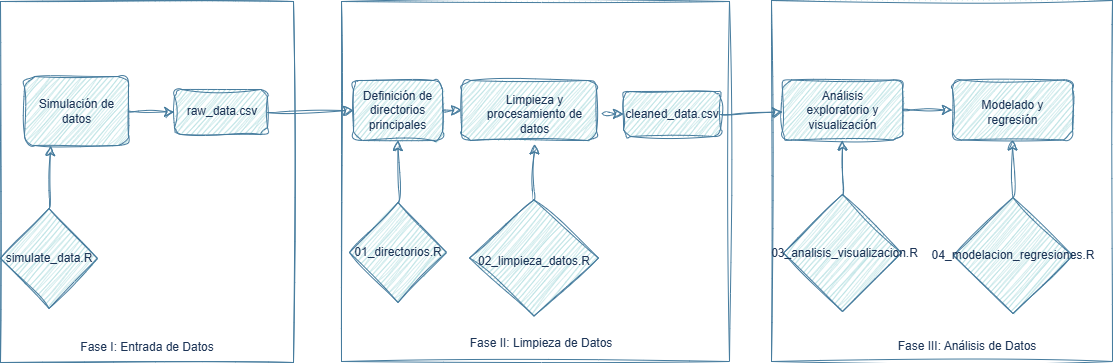

The diagram above was exported from draw.io. Its source (the exported page's mxGraphModel, read from the mxfile embedded in the PNG):
<mxGraphModel dx="1339" dy="1497" grid="0" gridSize="10" guides="1" tooltips="1" connect="1" arrows="1" fold="1" page="0" pageScale="1" pageWidth="850" pageHeight="1100" math="0" shadow="0">
  <root>
    <mxCell id="0" />
    <mxCell id="1" parent="0" />
    <mxCell id="erT3RZfzkOFj9QoUBPdU-1" value="" style="swimlane;startSize=0;labelBackgroundColor=none;fillColor=#A8DADC;strokeColor=#457B9D;fontColor=#1D3557;sketch=1;curveFitting=1;jiggle=2;" vertex="1" parent="1">
      <mxGeometry x="-300" y="-80" width="293" height="361" as="geometry" />
    </mxCell>
    <mxCell id="erT3RZfzkOFj9QoUBPdU-4" value="" style="rhombus;whiteSpace=wrap;html=1;labelBackgroundColor=none;fillColor=#A8DADC;strokeColor=#457B9D;fontColor=#1D3557;sketch=1;curveFitting=1;jiggle=2;" vertex="1" parent="erT3RZfzkOFj9QoUBPdU-1">
      <mxGeometry y="207" width="97" height="100" as="geometry" />
    </mxCell>
    <mxCell id="erT3RZfzkOFj9QoUBPdU-8" value="" style="rounded=1;whiteSpace=wrap;html=1;labelBackgroundColor=none;fillColor=#A8DADC;strokeColor=#457B9D;fontColor=#1D3557;sketch=1;curveFitting=1;jiggle=2;" vertex="1" parent="erT3RZfzkOFj9QoUBPdU-1">
      <mxGeometry x="24" y="75" width="104" height="69" as="geometry" />
    </mxCell>
    <mxCell id="erT3RZfzkOFj9QoUBPdU-11" value="Fase I: Entrada de Datos" style="text;html=1;align=center;verticalAlign=middle;whiteSpace=wrap;rounded=0;labelBackgroundColor=none;fontColor=#1D3557;sketch=1;curveFitting=1;jiggle=2;" vertex="1" parent="erT3RZfzkOFj9QoUBPdU-1">
      <mxGeometry x="65.5" y="331" width="162" height="30" as="geometry" />
    </mxCell>
    <mxCell id="erT3RZfzkOFj9QoUBPdU-14" value="simulate_data.R" style="text;html=1;align=center;verticalAlign=middle;whiteSpace=wrap;rounded=0;labelBackgroundColor=none;fontColor=#1D3557;sketch=1;curveFitting=1;jiggle=2;" vertex="1" parent="erT3RZfzkOFj9QoUBPdU-1">
      <mxGeometry x="18.5" y="242" width="60" height="30" as="geometry" />
    </mxCell>
    <mxCell id="erT3RZfzkOFj9QoUBPdU-18" value="" style="endArrow=classic;html=1;rounded=0;fontSize=12;startSize=8;endSize=8;curved=1;entryX=0.25;entryY=1;entryDx=0;entryDy=0;exitX=0.5;exitY=0;exitDx=0;exitDy=0;labelBackgroundColor=none;strokeColor=#457B9D;fontColor=default;sketch=1;curveFitting=1;jiggle=2;" edge="1" parent="erT3RZfzkOFj9QoUBPdU-1" source="erT3RZfzkOFj9QoUBPdU-4" target="erT3RZfzkOFj9QoUBPdU-8">
      <mxGeometry width="50" height="50" relative="1" as="geometry">
        <mxPoint x="326" y="201" as="sourcePoint" />
        <mxPoint x="376" y="151" as="targetPoint" />
      </mxGeometry>
    </mxCell>
    <mxCell id="erT3RZfzkOFj9QoUBPdU-22" value="Simulación de datos" style="text;html=1;align=center;verticalAlign=middle;whiteSpace=wrap;rounded=0;labelBackgroundColor=none;fontColor=#1D3557;sketch=1;curveFitting=1;jiggle=2;" vertex="1" parent="erT3RZfzkOFj9QoUBPdU-1">
      <mxGeometry x="26.5" y="94.5" width="99" height="30" as="geometry" />
    </mxCell>
    <mxCell id="erT3RZfzkOFj9QoUBPdU-23" value="" style="rounded=1;whiteSpace=wrap;html=1;labelBackgroundColor=none;fillColor=#A8DADC;strokeColor=#457B9D;fontColor=#1D3557;sketch=1;curveFitting=1;jiggle=2;" vertex="1" parent="erT3RZfzkOFj9QoUBPdU-1">
      <mxGeometry x="174" y="88" width="93" height="45" as="geometry" />
    </mxCell>
    <mxCell id="erT3RZfzkOFj9QoUBPdU-24" value="raw_data.csv" style="text;html=1;align=center;verticalAlign=middle;whiteSpace=wrap;rounded=0;labelBackgroundColor=none;fontColor=#1D3557;sketch=1;curveFitting=1;jiggle=2;" vertex="1" parent="erT3RZfzkOFj9QoUBPdU-1">
      <mxGeometry x="192" y="94.5" width="60" height="30" as="geometry" />
    </mxCell>
    <mxCell id="erT3RZfzkOFj9QoUBPdU-25" value="" style="endArrow=classic;html=1;rounded=0;fontSize=12;startSize=8;endSize=8;curved=1;exitX=1;exitY=0.5;exitDx=0;exitDy=0;entryX=0;entryY=0.5;entryDx=0;entryDy=0;labelBackgroundColor=none;strokeColor=#457B9D;fontColor=default;sketch=1;curveFitting=1;jiggle=2;" edge="1" parent="erT3RZfzkOFj9QoUBPdU-1" source="erT3RZfzkOFj9QoUBPdU-8" target="erT3RZfzkOFj9QoUBPdU-23">
      <mxGeometry width="50" height="50" relative="1" as="geometry">
        <mxPoint x="407" y="303" as="sourcePoint" />
        <mxPoint x="457" y="253" as="targetPoint" />
      </mxGeometry>
    </mxCell>
    <mxCell id="erT3RZfzkOFj9QoUBPdU-2" value="" style="swimlane;startSize=0;labelBackgroundColor=none;fillColor=#A8DADC;strokeColor=#457B9D;fontColor=#1D3557;sketch=1;curveFitting=1;jiggle=2;" vertex="1" parent="1">
      <mxGeometry x="41" y="-80" width="388" height="360" as="geometry" />
    </mxCell>
    <mxCell id="erT3RZfzkOFj9QoUBPdU-5" value="" style="rhombus;whiteSpace=wrap;html=1;labelBackgroundColor=none;fillColor=#A8DADC;strokeColor=#457B9D;fontColor=#1D3557;sketch=1;curveFitting=1;jiggle=2;" vertex="1" parent="erT3RZfzkOFj9QoUBPdU-2">
      <mxGeometry x="128" y="198.5" width="129" height="116" as="geometry" />
    </mxCell>
    <mxCell id="erT3RZfzkOFj9QoUBPdU-9" value="" style="rounded=1;whiteSpace=wrap;html=1;labelBackgroundColor=none;fillColor=#A8DADC;strokeColor=#457B9D;fontColor=#1D3557;sketch=1;curveFitting=1;jiggle=2;" vertex="1" parent="erT3RZfzkOFj9QoUBPdU-2">
      <mxGeometry x="120" y="79" width="135" height="60" as="geometry" />
    </mxCell>
    <mxCell id="erT3RZfzkOFj9QoUBPdU-12" value="Fase II: Limpieza de Datos" style="text;html=1;align=center;verticalAlign=middle;whiteSpace=wrap;rounded=0;labelBackgroundColor=none;fontColor=#1D3557;sketch=1;curveFitting=1;jiggle=2;" vertex="1" parent="erT3RZfzkOFj9QoUBPdU-2">
      <mxGeometry x="118.5" y="327" width="162" height="30" as="geometry" />
    </mxCell>
    <mxCell id="erT3RZfzkOFj9QoUBPdU-15" value="02_limpieza_datos.R" style="text;html=1;align=center;verticalAlign=middle;whiteSpace=wrap;rounded=0;labelBackgroundColor=none;fontColor=#1D3557;sketch=1;curveFitting=1;jiggle=2;" vertex="1" parent="erT3RZfzkOFj9QoUBPdU-2">
      <mxGeometry x="162.5" y="245" width="60" height="30" as="geometry" />
    </mxCell>
    <mxCell id="erT3RZfzkOFj9QoUBPdU-19" value="" style="endArrow=classic;html=1;rounded=0;fontSize=12;startSize=8;endSize=8;curved=1;entryX=0.5;entryY=1;entryDx=0;entryDy=0;exitX=0.5;exitY=0;exitDx=0;exitDy=0;labelBackgroundColor=none;strokeColor=#457B9D;fontColor=default;sketch=1;curveFitting=1;jiggle=2;" edge="1" parent="erT3RZfzkOFj9QoUBPdU-2" source="erT3RZfzkOFj9QoUBPdU-5">
      <mxGeometry width="50" height="50" relative="1" as="geometry">
        <mxPoint x="183" y="205" as="sourcePoint" />
        <mxPoint x="193" y="142.5" as="targetPoint" />
      </mxGeometry>
    </mxCell>
    <mxCell id="erT3RZfzkOFj9QoUBPdU-28" value="Limpieza y procesamiento de datos" style="text;html=1;align=center;verticalAlign=middle;whiteSpace=wrap;rounded=0;labelBackgroundColor=none;fontColor=#1D3557;sketch=1;curveFitting=1;jiggle=2;" vertex="1" parent="erT3RZfzkOFj9QoUBPdU-2">
      <mxGeometry x="143.5" y="97.5" width="99" height="30" as="geometry" />
    </mxCell>
    <mxCell id="erT3RZfzkOFj9QoUBPdU-33" value="" style="rounded=1;whiteSpace=wrap;html=1;labelBackgroundColor=none;fillColor=#A8DADC;strokeColor=#457B9D;fontColor=#1D3557;sketch=1;curveFitting=1;jiggle=2;" vertex="1" parent="erT3RZfzkOFj9QoUBPdU-2">
      <mxGeometry x="282" y="90" width="97" height="45" as="geometry" />
    </mxCell>
    <mxCell id="erT3RZfzkOFj9QoUBPdU-34" value="" style="endArrow=classic;html=1;rounded=0;fontSize=12;startSize=8;endSize=8;curved=1;exitX=1;exitY=0.5;exitDx=0;exitDy=0;labelBackgroundColor=none;strokeColor=#457B9D;fontColor=default;sketch=1;curveFitting=1;jiggle=2;" edge="1" parent="erT3RZfzkOFj9QoUBPdU-2" target="erT3RZfzkOFj9QoUBPdU-33">
      <mxGeometry width="50" height="50" relative="1" as="geometry">
        <mxPoint x="260.5" y="112.5" as="sourcePoint" />
        <mxPoint x="450" y="113" as="targetPoint" />
      </mxGeometry>
    </mxCell>
    <mxCell id="erT3RZfzkOFj9QoUBPdU-35" value="cleaned_data.csv" style="text;html=1;align=center;verticalAlign=middle;whiteSpace=wrap;rounded=0;labelBackgroundColor=none;fontColor=#1D3557;sketch=1;curveFitting=1;jiggle=2;" vertex="1" parent="erT3RZfzkOFj9QoUBPdU-2">
      <mxGeometry x="300.5" y="97.5" width="60" height="30" as="geometry" />
    </mxCell>
    <mxCell id="erT3RZfzkOFj9QoUBPdU-38" value="Definición de directorios principales" style="rounded=1;whiteSpace=wrap;html=1;labelBackgroundColor=none;fillColor=#A8DADC;strokeColor=#457B9D;fontColor=#1D3557;sketch=1;curveFitting=1;jiggle=2;" vertex="1" parent="erT3RZfzkOFj9QoUBPdU-2">
      <mxGeometry x="12" y="79" width="89" height="60" as="geometry" />
    </mxCell>
    <mxCell id="erT3RZfzkOFj9QoUBPdU-40" value="" style="endArrow=classic;html=1;rounded=0;fontSize=12;startSize=8;endSize=8;curved=1;entryX=0;entryY=0.5;entryDx=0;entryDy=0;exitX=1;exitY=0.5;exitDx=0;exitDy=0;labelBackgroundColor=none;strokeColor=#457B9D;fontColor=default;sketch=1;curveFitting=1;jiggle=2;" edge="1" parent="erT3RZfzkOFj9QoUBPdU-2" source="erT3RZfzkOFj9QoUBPdU-38" target="erT3RZfzkOFj9QoUBPdU-9">
      <mxGeometry width="50" height="50" relative="1" as="geometry">
        <mxPoint x="-26" y="302" as="sourcePoint" />
        <mxPoint x="24" y="252" as="targetPoint" />
      </mxGeometry>
    </mxCell>
    <mxCell id="erT3RZfzkOFj9QoUBPdU-41" value="" style="rhombus;whiteSpace=wrap;html=1;labelBackgroundColor=none;fillColor=#A8DADC;strokeColor=#457B9D;fontColor=#1D3557;sketch=1;curveFitting=1;jiggle=2;" vertex="1" parent="erT3RZfzkOFj9QoUBPdU-2">
      <mxGeometry x="8" y="201" width="97" height="100" as="geometry" />
    </mxCell>
    <mxCell id="erT3RZfzkOFj9QoUBPdU-43" value="" style="endArrow=classic;html=1;rounded=0;fontSize=12;startSize=8;endSize=8;curved=1;entryX=0.5;entryY=1;entryDx=0;entryDy=0;labelBackgroundColor=none;strokeColor=#457B9D;fontColor=default;sketch=1;curveFitting=1;jiggle=2;" edge="1" parent="erT3RZfzkOFj9QoUBPdU-2" source="erT3RZfzkOFj9QoUBPdU-41" target="erT3RZfzkOFj9QoUBPdU-38">
      <mxGeometry width="50" height="50" relative="1" as="geometry">
        <mxPoint x="-26" y="302" as="sourcePoint" />
        <mxPoint x="24" y="252" as="targetPoint" />
      </mxGeometry>
    </mxCell>
    <mxCell id="erT3RZfzkOFj9QoUBPdU-44" value="01_directorios.R" style="text;html=1;align=center;verticalAlign=middle;whiteSpace=wrap;rounded=0;labelBackgroundColor=none;fontColor=#1D3557;sketch=1;curveFitting=1;jiggle=2;" vertex="1" parent="erT3RZfzkOFj9QoUBPdU-2">
      <mxGeometry x="26.5" y="236" width="60" height="30" as="geometry" />
    </mxCell>
    <mxCell id="erT3RZfzkOFj9QoUBPdU-3" value="" style="swimlane;startSize=0;labelBackgroundColor=none;fillColor=#A8DADC;strokeColor=#457B9D;fontColor=#1D3557;sketch=1;curveFitting=1;jiggle=2;" vertex="1" parent="1">
      <mxGeometry x="471" y="-81" width="341" height="361" as="geometry" />
    </mxCell>
    <mxCell id="erT3RZfzkOFj9QoUBPdU-6" value="" style="rhombus;whiteSpace=wrap;html=1;labelBackgroundColor=none;fillColor=#A8DADC;strokeColor=#457B9D;fontColor=#1D3557;sketch=1;curveFitting=1;jiggle=2;" vertex="1" parent="erT3RZfzkOFj9QoUBPdU-3">
      <mxGeometry x="12" y="194" width="118" height="117" as="geometry" />
    </mxCell>
    <mxCell id="erT3RZfzkOFj9QoUBPdU-7" value="" style="rhombus;whiteSpace=wrap;html=1;labelBackgroundColor=none;fillColor=#A8DADC;strokeColor=#457B9D;fontColor=#1D3557;sketch=1;curveFitting=1;jiggle=2;" vertex="1" parent="erT3RZfzkOFj9QoUBPdU-3">
      <mxGeometry x="182" y="197" width="119" height="116" as="geometry" />
    </mxCell>
    <mxCell id="erT3RZfzkOFj9QoUBPdU-10" value="" style="rounded=1;whiteSpace=wrap;html=1;labelBackgroundColor=none;fillColor=#A8DADC;strokeColor=#457B9D;fontColor=#1D3557;sketch=1;curveFitting=1;jiggle=2;" vertex="1" parent="erT3RZfzkOFj9QoUBPdU-3">
      <mxGeometry x="11" y="79.5" width="120" height="60" as="geometry" />
    </mxCell>
    <mxCell id="erT3RZfzkOFj9QoUBPdU-13" value="Fase III: Análisis de Datos" style="text;html=1;align=center;verticalAlign=middle;whiteSpace=wrap;rounded=0;labelBackgroundColor=none;fontColor=#1D3557;sketch=1;curveFitting=1;jiggle=2;" vertex="1" parent="erT3RZfzkOFj9QoUBPdU-3">
      <mxGeometry x="115" y="331" width="162" height="30" as="geometry" />
    </mxCell>
    <mxCell id="erT3RZfzkOFj9QoUBPdU-16" value="03_analisis_visualizacion.R" style="text;html=1;align=center;verticalAlign=middle;whiteSpace=wrap;rounded=0;labelBackgroundColor=none;fontColor=#1D3557;sketch=1;curveFitting=1;jiggle=2;" vertex="1" parent="erT3RZfzkOFj9QoUBPdU-3">
      <mxGeometry x="46" y="230.75" width="55" height="44.5" as="geometry" />
    </mxCell>
    <mxCell id="erT3RZfzkOFj9QoUBPdU-17" value="04_modelacion_regresiones.R" style="text;html=1;align=center;verticalAlign=middle;whiteSpace=wrap;rounded=0;labelBackgroundColor=none;fontColor=#1D3557;sketch=1;curveFitting=1;jiggle=2;" vertex="1" parent="erT3RZfzkOFj9QoUBPdU-3">
      <mxGeometry x="211.5" y="240" width="60" height="30" as="geometry" />
    </mxCell>
    <mxCell id="erT3RZfzkOFj9QoUBPdU-20" value="" style="endArrow=classic;html=1;rounded=0;fontSize=12;startSize=8;endSize=8;curved=1;entryX=0.5;entryY=1;entryDx=0;entryDy=0;exitX=0.5;exitY=0;exitDx=0;exitDy=0;labelBackgroundColor=none;strokeColor=#457B9D;fontColor=default;sketch=1;curveFitting=1;jiggle=2;" edge="1" parent="erT3RZfzkOFj9QoUBPdU-3" source="erT3RZfzkOFj9QoUBPdU-6" target="erT3RZfzkOFj9QoUBPdU-10">
      <mxGeometry width="50" height="50" relative="1" as="geometry">
        <mxPoint x="-156" y="201" as="sourcePoint" />
        <mxPoint x="-106" y="151" as="targetPoint" />
      </mxGeometry>
    </mxCell>
    <mxCell id="erT3RZfzkOFj9QoUBPdU-21" value="" style="endArrow=classic;html=1;rounded=0;fontSize=12;startSize=8;endSize=8;curved=1;entryX=0.5;entryY=1;entryDx=0;entryDy=0;exitX=0.5;exitY=0;exitDx=0;exitDy=0;labelBackgroundColor=none;strokeColor=#457B9D;fontColor=default;sketch=1;curveFitting=1;jiggle=2;" edge="1" parent="erT3RZfzkOFj9QoUBPdU-3" source="erT3RZfzkOFj9QoUBPdU-7" target="erT3RZfzkOFj9QoUBPdU-29">
      <mxGeometry width="50" height="50" relative="1" as="geometry">
        <mxPoint x="-156" y="201" as="sourcePoint" />
        <mxPoint x="-106" y="151" as="targetPoint" />
      </mxGeometry>
    </mxCell>
    <mxCell id="erT3RZfzkOFj9QoUBPdU-29" value="" style="rounded=1;whiteSpace=wrap;html=1;labelBackgroundColor=none;fillColor=#A8DADC;strokeColor=#457B9D;fontColor=#1D3557;sketch=1;curveFitting=1;jiggle=2;" vertex="1" parent="erT3RZfzkOFj9QoUBPdU-3">
      <mxGeometry x="181" y="79.5" width="120" height="60" as="geometry" />
    </mxCell>
    <mxCell id="erT3RZfzkOFj9QoUBPdU-31" value="" style="endArrow=classic;html=1;rounded=0;fontSize=12;startSize=8;endSize=8;curved=1;exitX=1;exitY=0.5;exitDx=0;exitDy=0;entryX=0;entryY=0.5;entryDx=0;entryDy=0;labelBackgroundColor=none;strokeColor=#457B9D;fontColor=default;sketch=1;curveFitting=1;jiggle=2;" edge="1" parent="erT3RZfzkOFj9QoUBPdU-3" source="erT3RZfzkOFj9QoUBPdU-10" target="erT3RZfzkOFj9QoUBPdU-29">
      <mxGeometry width="50" height="50" relative="1" as="geometry">
        <mxPoint x="-140" y="303" as="sourcePoint" />
        <mxPoint x="-90" y="253" as="targetPoint" />
      </mxGeometry>
    </mxCell>
    <mxCell id="erT3RZfzkOFj9QoUBPdU-36" value="Análisis exploratorio y visualización" style="text;html=1;align=center;verticalAlign=middle;whiteSpace=wrap;rounded=0;labelBackgroundColor=none;fontColor=#1D3557;sketch=1;curveFitting=1;jiggle=2;" vertex="1" parent="erT3RZfzkOFj9QoUBPdU-3">
      <mxGeometry x="21.5" y="94.5" width="99" height="30" as="geometry" />
    </mxCell>
    <mxCell id="erT3RZfzkOFj9QoUBPdU-37" value="Modelado y regresión" style="text;html=1;align=center;verticalAlign=middle;whiteSpace=wrap;rounded=0;labelBackgroundColor=none;fontColor=#1D3557;sketch=1;curveFitting=1;jiggle=2;" vertex="1" parent="erT3RZfzkOFj9QoUBPdU-3">
      <mxGeometry x="192" y="97" width="99" height="30" as="geometry" />
    </mxCell>
    <mxCell id="erT3RZfzkOFj9QoUBPdU-27" value="" style="endArrow=classic;html=1;rounded=0;fontSize=12;startSize=8;endSize=8;curved=1;exitX=1;exitY=0.5;exitDx=0;exitDy=0;entryX=0;entryY=0.5;entryDx=0;entryDy=0;labelBackgroundColor=none;strokeColor=#457B9D;fontColor=default;sketch=1;curveFitting=1;jiggle=2;" edge="1" parent="1" source="erT3RZfzkOFj9QoUBPdU-23" target="erT3RZfzkOFj9QoUBPdU-38">
      <mxGeometry width="50" height="50" relative="1" as="geometry">
        <mxPoint x="217" y="222" as="sourcePoint" />
        <mxPoint x="32" y="29" as="targetPoint" />
      </mxGeometry>
    </mxCell>
    <mxCell id="erT3RZfzkOFj9QoUBPdU-30" value="" style="endArrow=classic;html=1;rounded=0;fontSize=12;startSize=8;endSize=8;curved=1;exitX=1;exitY=0.5;exitDx=0;exitDy=0;labelBackgroundColor=none;strokeColor=#457B9D;fontColor=default;sketch=1;curveFitting=1;jiggle=2;" edge="1" parent="1" source="erT3RZfzkOFj9QoUBPdU-33" target="erT3RZfzkOFj9QoUBPdU-10">
      <mxGeometry width="50" height="50" relative="1" as="geometry">
        <mxPoint x="349" y="222" as="sourcePoint" />
        <mxPoint x="399" y="172" as="targetPoint" />
      </mxGeometry>
    </mxCell>
  </root>
</mxGraphModel>